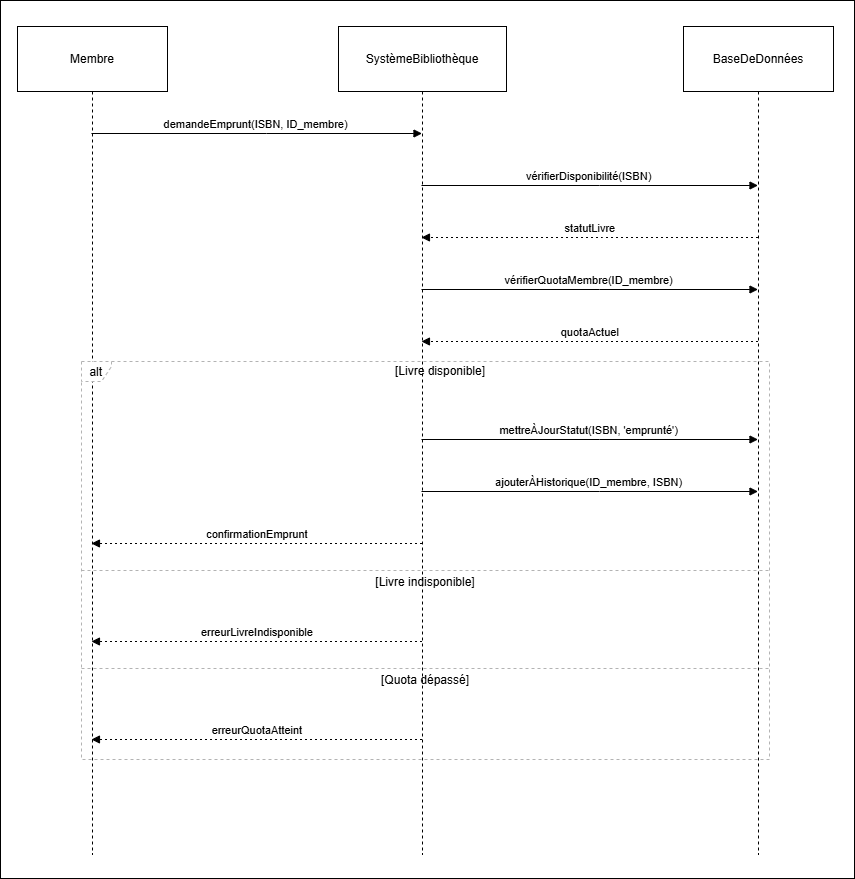

The diagram above was exported from draw.io. Its source (the exported page's mxGraphModel, read from the mxfile embedded in the PNG):
<mxGraphModel dx="4642" dy="5424" grid="0" gridSize="10" guides="1" tooltips="1" connect="1" arrows="1" fold="1" page="1" pageScale="1" pageWidth="3300" pageHeight="4681" background="#ffffff" math="0" shadow="0">
  <root>
    <mxCell id="0" />
    <mxCell id="1" parent="0" />
    <mxCell id="2" value="Membre" style="shape=umlLifeline;perimeter=lifelinePerimeter;whiteSpace=wrap;container=1;dropTarget=0;collapsible=0;recursiveResize=0;outlineConnect=0;portConstraint=eastwest;newEdgeStyle={&quot;edgeStyle&quot;:&quot;elbowEdgeStyle&quot;,&quot;elbow&quot;:&quot;vertical&quot;,&quot;curved&quot;:0,&quot;rounded&quot;:0};size=65;" parent="1" vertex="1">
      <mxGeometry width="150" height="828" as="geometry" />
    </mxCell>
    <mxCell id="3" value="SystèmeBibliothèque" style="shape=umlLifeline;perimeter=lifelinePerimeter;whiteSpace=wrap;container=1;dropTarget=0;collapsible=0;recursiveResize=0;outlineConnect=0;portConstraint=eastwest;newEdgeStyle={&quot;edgeStyle&quot;:&quot;elbowEdgeStyle&quot;,&quot;elbow&quot;:&quot;vertical&quot;,&quot;curved&quot;:0,&quot;rounded&quot;:0};size=65;" parent="1" vertex="1">
      <mxGeometry x="321" width="168" height="828" as="geometry" />
    </mxCell>
    <mxCell id="4" value="BaseDeDonnées" style="shape=umlLifeline;perimeter=lifelinePerimeter;whiteSpace=wrap;container=1;dropTarget=0;collapsible=0;recursiveResize=0;outlineConnect=0;portConstraint=eastwest;newEdgeStyle={&quot;edgeStyle&quot;:&quot;elbowEdgeStyle&quot;,&quot;elbow&quot;:&quot;vertical&quot;,&quot;curved&quot;:0,&quot;rounded&quot;:0};size=65;" parent="1" vertex="1">
      <mxGeometry x="666" width="150" height="828" as="geometry" />
    </mxCell>
    <mxCell id="5" value="alt" style="shape=umlFrame;dashed=1;pointerEvents=0;dropTarget=0;strokeColor=#B3B3B3;height=20;width=30" parent="1" vertex="1">
      <mxGeometry x="64" y="335" width="688" height="398" as="geometry" />
    </mxCell>
    <mxCell id="6" value="[Livre disponible]" style="text;strokeColor=none;fillColor=none;align=center;verticalAlign=middle;whiteSpace=wrap;" parent="5" vertex="1">
      <mxGeometry x="30" width="658" height="20" as="geometry" />
    </mxCell>
    <mxCell id="7" value="[Livre indisponible]" style="shape=line;dashed=1;whiteSpace=wrap;verticalAlign=top;labelPosition=center;verticalLabelPosition=middle;align=center;strokeColor=#B3B3B3;" parent="5" vertex="1">
      <mxGeometry y="207" width="688" height="4" as="geometry" />
    </mxCell>
    <mxCell id="8" value="[Quota dépassé]" style="shape=line;dashed=1;whiteSpace=wrap;verticalAlign=top;labelPosition=center;verticalLabelPosition=middle;align=center;strokeColor=#B3B3B3;" parent="5" vertex="1">
      <mxGeometry y="305" width="688" height="4" as="geometry" />
    </mxCell>
    <mxCell id="9" value="demandeEmprunt(ISBN, ID_membre)" style="verticalAlign=bottom;edgeStyle=elbowEdgeStyle;elbow=vertical;curved=0;rounded=0;endArrow=block;" parent="1" source="2" target="3" edge="1">
      <mxGeometry relative="1" as="geometry">
        <Array as="points">
          <mxPoint x="249" y="107" />
        </Array>
      </mxGeometry>
    </mxCell>
    <mxCell id="10" value="vérifierDisponibilité(ISBN)" style="verticalAlign=bottom;edgeStyle=elbowEdgeStyle;elbow=vertical;curved=0;rounded=0;endArrow=block;" parent="1" source="3" target="4" edge="1">
      <mxGeometry relative="1" as="geometry">
        <Array as="points">
          <mxPoint x="582" y="159" />
        </Array>
      </mxGeometry>
    </mxCell>
    <mxCell id="11" value="statutLivre" style="verticalAlign=bottom;edgeStyle=elbowEdgeStyle;elbow=vertical;curved=0;rounded=0;dashed=1;dashPattern=2 3;endArrow=block;" parent="1" source="4" target="3" edge="1">
      <mxGeometry relative="1" as="geometry">
        <Array as="points">
          <mxPoint x="585" y="211" />
        </Array>
      </mxGeometry>
    </mxCell>
    <mxCell id="12" value="vérifierQuotaMembre(ID_membre)" style="verticalAlign=bottom;edgeStyle=elbowEdgeStyle;elbow=vertical;curved=0;rounded=0;endArrow=block;" parent="1" source="3" target="4" edge="1">
      <mxGeometry relative="1" as="geometry">
        <Array as="points">
          <mxPoint x="582" y="263" />
        </Array>
      </mxGeometry>
    </mxCell>
    <mxCell id="13" value="quotaActuel" style="verticalAlign=bottom;edgeStyle=elbowEdgeStyle;elbow=vertical;curved=0;rounded=0;dashed=1;dashPattern=2 3;endArrow=block;" parent="1" source="4" target="3" edge="1">
      <mxGeometry relative="1" as="geometry">
        <Array as="points">
          <mxPoint x="585" y="315" />
        </Array>
      </mxGeometry>
    </mxCell>
    <mxCell id="14" value="mettreÀJourStatut(ISBN, 'emprunté')" style="verticalAlign=bottom;edgeStyle=elbowEdgeStyle;elbow=vertical;curved=0;rounded=0;endArrow=block;" parent="1" source="3" target="4" edge="1">
      <mxGeometry relative="1" as="geometry">
        <Array as="points">
          <mxPoint x="582" y="413" />
        </Array>
      </mxGeometry>
    </mxCell>
    <mxCell id="15" value="ajouterÀHistorique(ID_membre, ISBN)" style="verticalAlign=bottom;edgeStyle=elbowEdgeStyle;elbow=vertical;curved=0;rounded=0;endArrow=block;" parent="1" source="3" target="4" edge="1">
      <mxGeometry relative="1" as="geometry">
        <Array as="points">
          <mxPoint x="582" y="465" />
        </Array>
      </mxGeometry>
    </mxCell>
    <mxCell id="16" value="confirmationEmprunt" style="verticalAlign=bottom;edgeStyle=elbowEdgeStyle;elbow=vertical;curved=0;rounded=0;dashed=1;dashPattern=2 3;endArrow=block;" parent="1" source="3" target="2" edge="1">
      <mxGeometry relative="1" as="geometry">
        <Array as="points">
          <mxPoint x="252" y="517" />
        </Array>
      </mxGeometry>
    </mxCell>
    <mxCell id="17" value="erreurLivreIndisponible" style="verticalAlign=bottom;edgeStyle=elbowEdgeStyle;elbow=vertical;curved=0;rounded=0;dashed=1;dashPattern=2 3;endArrow=block;" parent="1" source="3" target="2" edge="1">
      <mxGeometry relative="1" as="geometry">
        <Array as="points">
          <mxPoint x="252" y="615" />
        </Array>
      </mxGeometry>
    </mxCell>
    <mxCell id="18" value="erreurQuotaAtteint" style="verticalAlign=bottom;edgeStyle=elbowEdgeStyle;elbow=vertical;curved=0;rounded=0;dashed=1;dashPattern=2 3;endArrow=block;" parent="1" source="3" target="2" edge="1">
      <mxGeometry relative="1" as="geometry">
        <Array as="points">
          <mxPoint x="252" y="713" />
        </Array>
      </mxGeometry>
    </mxCell>
    <mxCell id="mO67oTtN6yKBkgYV0T3c-18" value="" style="rounded=0;whiteSpace=wrap;html=1;fillColor=none;" vertex="1" parent="1">
      <mxGeometry x="-17" y="-26" width="854" height="878" as="geometry" />
    </mxCell>
  </root>
</mxGraphModel>